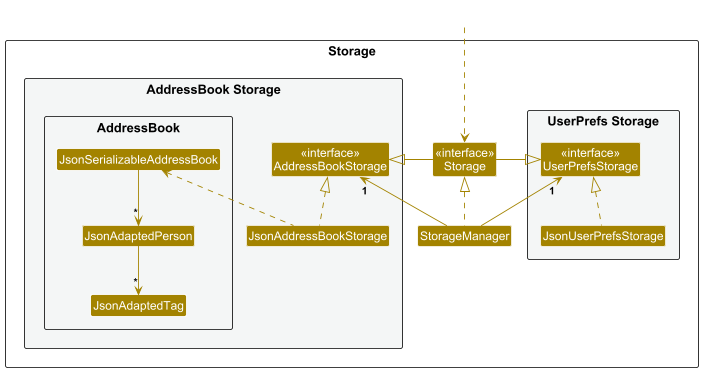

The diagram above was rendered by PlantUML. Its source (embedded in the PNG):
@startuml
!include style.puml
skinparam arrowThickness 1.1
skinparam arrowColor STORAGE_COLOR
skinparam classBackgroundColor STORAGE_COLOR

package Storage as StoragePackage {

package "UserPrefs Storage" #F4F6F6{
Class "<<interface>>\nUserPrefsStorage" as UserPrefsStorage
Class JsonUserPrefsStorage
}

Class "<<interface>>\nStorage" as Storage
Class StorageManager

package "AddressBook Storage" #F4F6F6{
Class "<<interface>>\nAddressBookStorage" as AddressBookStorage
Class JsonAddressBookStorage
package "AddressBook" #F4F6F6 {
Class JsonAdaptedTag
Class JsonAdaptedPerson
Class JsonSerializableAddressBook
}

}

}

Class HiddenOutside #FFFFFF
HiddenOutside ..> Storage

StorageManager .up.|> Storage
StorageManager -up-> "1" UserPrefsStorage
StorageManager -up-> "1" AddressBookStorage

Storage -left-|> UserPrefsStorage
Storage -right-|> AddressBookStorage

JsonUserPrefsStorage .up.|> UserPrefsStorage
JsonAddressBookStorage .up.|> AddressBookStorage
JsonAddressBookStorage .up.> JsonSerializableAddressBook
JsonSerializableAddressBook --> "*" JsonAdaptedPerson
JsonAdaptedPerson --> "*" JsonAdaptedTag


@enduml